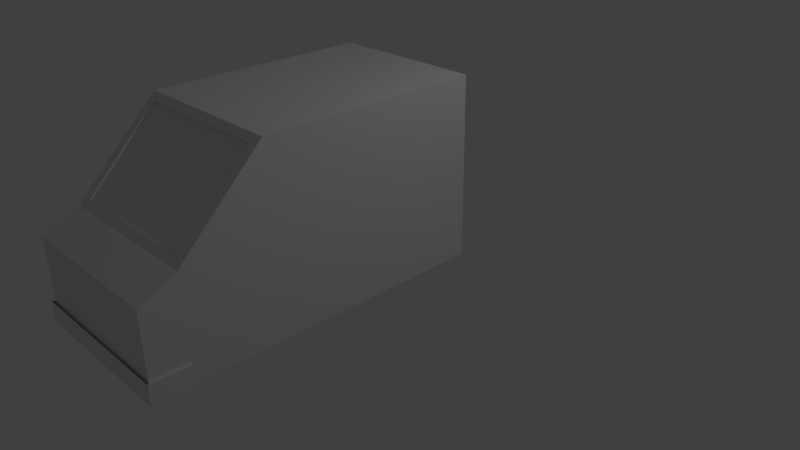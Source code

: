 # Source: van.blend  (saved by Blender 2.76.0; exported with 4.5.12 LTS)
import bpy
from mathutils import Matrix  # noqa: F401  (used for matrix-valued properties, if any)

bpy.ops.wm.read_factory_settings(use_empty=True)
scene = bpy.context.scene
scene.name = 'Scene'

# ---- collections
col_collection_1 = bpy.data.collections.new('Collection 1'); scene.collection.children.link(col_collection_1)

# ---- materials (node trees are filled in below, after node groups)
mat_material = bpy.data.materials.new('Material')
mat_material.alpha_threshold = 0.0
mat_material.use_transparent_shadow = False
mat_material.roughness = 0.5
mat_material.line_color = (0.0, 0.0, 0.0, 1.0)

# ---- material node trees

# ---- world
world_world = bpy.data.worlds.new('World'); scene.world = world_world
world_world.color = (0.05088, 0.05088, 0.05088)
world_world.use_sun_shadow = False
world_world.sun_shadow_jitter_overblur = 0.0
world_world.cycles.sampling_method = 'MANUAL'
world_world.cycles.sample_map_resolution = 256

# ---- cameras
cam_camera = bpy.data.cameras.new('Camera')
cam_camera.clip_end = 100.0
cam_camera.lens = 35.0
cam_camera.sensor_width = 32.0
cam_camera.sensor_height = 18.0
cam_camera.ortho_scale = 7.314
cam_camera.dof.focus_distance = 0.0
cam_camera.dof.aperture_fstop = 128.0

# ---- lights
light_lamp = bpy.data.lights.new('Lamp', 'POINT')
light_lamp.transmission_factor = 0.0
light_lamp.cutoff_distance = 30.0
light_lamp.energy = 100.0
light_lamp.shadow_buffer_clip_start = 1.001
light_lamp.shadow_soft_size = 0.1
light_lamp.shadow_maximum_resolution = 0.006
light_lamp.use_absolute_resolution = True
light_lamp.cycles.use_multiple_importance_sampling = False

# ---- meshes
me_cube = bpy.data.meshes.new('Cube')
me_cube.from_pydata([(1.0, -1.424, -1.0), (1.0, 0.5805, 1.291), (1.0, -1.424, 1.291), (1.0, 0.5805, -1.0), (1.0, -2.205, -1.0), (0.8926, -2.282, 1.216), (1.0, -3.251, -1.0), (0.8926, -3.174, 0.3388), (1.0, -3.693, -1.0), (1.0, -3.693, 0.04247), (1.0, -2.205, 1.291), (1.0, -3.251, 0.2635), (0.8926, -2.263, 1.197), (0.8926, -3.156, 0.3197), (0.0, -1.424, -1.0), (0.0, 0.5805, 1.291), (0.0, -1.424, 1.291), (0.0, 0.5805, -1.0), (0.0, -2.205, -1.0), (0.0, -2.205, 1.291), (0.0, -3.251, -1.0), (0.0, -3.251, 0.2635), (0.0, -3.693, -1.0), (0.0, -3.693, 0.04247), (0.0, -2.282, 1.216), (0.0, -3.174, 0.3388), (0.0, -2.263, 1.197), (0.0, -3.156, 0.3197), (1.05, -3.726, -1.0), (1.05, -3.726, -0.7405), (1.05, -3.693, -1.0), (1.05, -3.693, -0.7405), (0.9989, -3.693, -0.7405), (0.9989, -3.693, -1.0), (0.9989, -3.251, -0.7405), (1.05, -3.251, -0.7405), (1.05, -3.251, -1.0), (0.9989, -3.251, -1.0), (1.05, -3.726, -1.0), (1.05, -3.726, -0.7405), (0.0, -3.726, -1.0), (0.0, -3.726, -0.7405), (1.0, -1.424, -0.1841), (1.0, 0.5805, -0.1841), (1.0, -2.205, -0.1841), (1.0, -3.251, -0.55), (1.0, -3.693, -0.7405), (0.0, -3.693, -0.7405)], [], [(42, 0, 3, 43), (16, 2, 1, 15), (14, 0, 4, 18), (42, 2, 10, 44), (18, 4, 6, 20), (44, 10, 11, 45), (45, 11, 9, 46), (20, 6, 8, 22), (24, 5, 10, 19), (5, 7, 11, 10), (7, 5, 12, 13), (25, 7, 13, 27), (5, 24, 26, 12), (12, 26, 27, 13), (7, 25, 21, 11), (11, 21, 23, 9), (2, 16, 19, 10), (0, 14, 17, 3), (31, 29, 28, 30), (34, 35, 36, 37), (30, 33, 37, 36), (31, 30, 36, 35), (33, 32, 34, 37), (29, 31, 35, 34, 32), (28, 29, 39, 38), (38, 39, 41, 40), (46, 47, 22, 8), (9, 23, 47, 46), (6, 45, 46, 8), (4, 44, 45, 6), (0, 42, 44, 4), (2, 42, 43, 1)])
me_cube.materials.append(mat_material)
me_cube.use_remesh_preserve_volume = False
me_cube.use_remesh_preserve_attributes = False
me_cube.use_mirror_vertex_groups = False
me_cube.update()

# ---- objects
ob_cube = bpy.data.objects.new('Cube', me_cube)
ob_lamp = bpy.data.objects.new('Lamp', light_lamp)
ob_camera = bpy.data.objects.new('Camera', cam_camera)

# ---- transforms, parenting, visibility, modifiers, constraints
ob_cube.location = (0.0, 0.0, 1.171)
ob_cube.lock_rotations_4d = False
ob_cube.empty_display_type = 'ARROWS'
ob_cube.lineart.crease_threshold = 0.0
_m = ob_cube.modifiers.new('Mirror', 'MIRROR')
ob_lamp.location = (4.076, 1.005, 5.904)
ob_lamp.rotation_euler = (0.6503, 0.05522, 1.866)
ob_lamp.lock_rotations_4d = False
ob_lamp.empty_display_type = 'ARROWS'
ob_lamp.color = (0.0, 0.0, 0.0, 0.0)
ob_lamp.lineart.crease_threshold = 0.0
ob_camera.location = (7.481, -6.508, 5.344)
ob_camera.rotation_euler = (1.109, 0.01082, 0.8149)
ob_camera.lock_rotations_4d = False
ob_camera.empty_display_type = 'ARROWS'
ob_camera.color = (0.0, 0.0, 0.0, 0.0)
ob_camera.display_type = 'WIRE'
ob_camera.lineart.crease_threshold = 0.0

# ---- collection membership
col_collection_1.objects.link(ob_cube)
col_collection_1.objects.link(ob_lamp)
col_collection_1.objects.link(ob_camera)

# ---- scene / render settings (as saved in the file)
scene.camera = ob_camera
scene.frame_start = 1; scene.frame_end = 250; scene.frame_set(1)
scene.render.engine = 'BLENDER_EEVEE_NEXT'
scene.render.resolution_percentage = 50
scene.render.dither_intensity = 0.0
scene.cycles.use_denoising = False
scene.cycles.samples = 10
scene.cycles.sampling_pattern = 'TABULATED_SOBOL'
scene.cycles.light_sampling_threshold = 0.0
scene.cycles.use_adaptive_sampling = False
scene.cycles.use_light_tree = False
scene.cycles.blur_glossy = 0.0
scene.cycles.pixel_filter_type = 'GAUSSIAN'
scene.cycles.sample_clamp_indirect = 0.0
scene.view_settings.view_transform = 'Standard'
bpy.context.view_layer.update()
